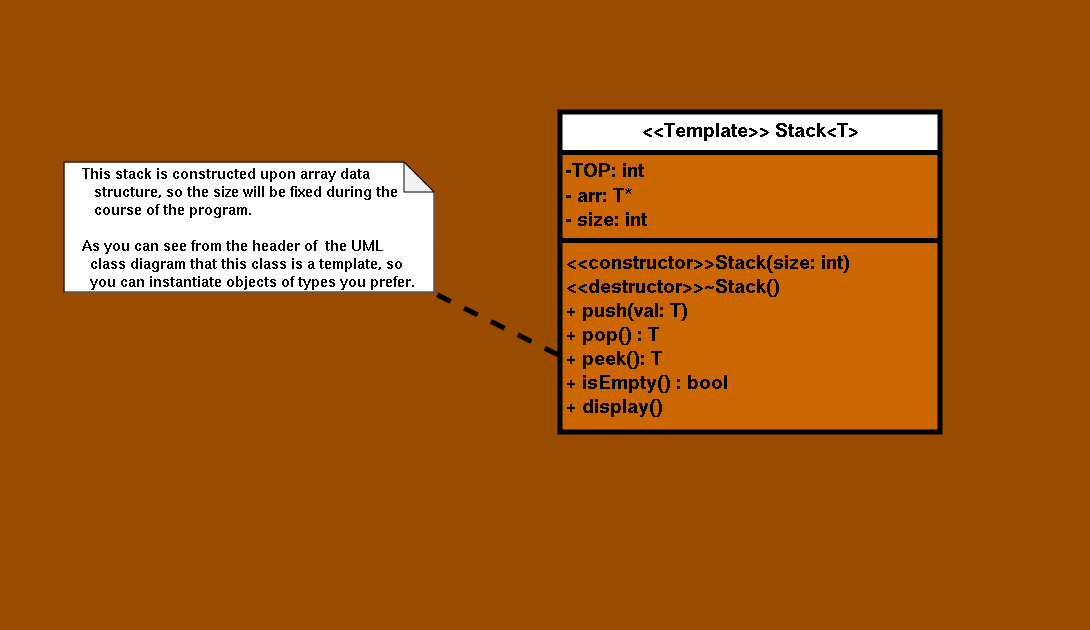

The diagram above was exported from draw.io. Its source (the exported page's mxGraphModel, read from the mxfile embedded in the PNG):
<mxGraphModel dx="1105" dy="865" grid="1" gridSize="10" guides="1" tooltips="1" connect="1" arrows="1" fold="1" page="1" pageScale="1" pageWidth="1169" pageHeight="827" background="#994C00" math="0" shadow="0">
  <root>
    <mxCell id="WIyWlLk6GJQsqaUBKTNV-0" />
    <mxCell id="WIyWlLk6GJQsqaUBKTNV-1" parent="WIyWlLk6GJQsqaUBKTNV-0" />
    <mxCell id="p9aI5Re8IBE3r6xkO7wX-0" value="&lt;font style=&quot;font-size: 20px;&quot;&gt;&amp;lt;&amp;lt;Template&amp;gt;&amp;gt; Stack&amp;lt;T&amp;gt;&lt;/font&gt;" style="swimlane;fontStyle=1;align=center;verticalAlign=top;childLayout=stackLayout;horizontal=1;startSize=40;horizontalStack=0;resizeParent=1;resizeParentMax=0;resizeLast=0;collapsible=1;marginBottom=0;whiteSpace=wrap;html=1;swimlaneFillColor=#CC6600;gradientColor=none;strokeWidth=5;" vertex="1" parent="WIyWlLk6GJQsqaUBKTNV-1">
      <mxGeometry x="616" y="120" width="380" height="320" as="geometry" />
    </mxCell>
    <mxCell id="p9aI5Re8IBE3r6xkO7wX-1" value="&lt;div style=&quot;font-size: 20px;&quot;&gt;&lt;font style=&quot;font-size: 20px;&quot;&gt;&lt;b&gt;-TOP: int&lt;/b&gt;&lt;/font&gt;&lt;/div&gt;&lt;div style=&quot;font-size: 20px;&quot;&gt;&lt;font style=&quot;font-size: 20px;&quot;&gt;&lt;b&gt;- arr: T*&lt;/b&gt;&lt;/font&gt;&lt;/div&gt;&lt;div style=&quot;font-size: 20px;&quot;&gt;&lt;b&gt;&lt;font style=&quot;font-size: 20px;&quot;&gt;- size: int&lt;/font&gt;&lt;br&gt;&lt;/b&gt;&lt;/div&gt;" style="text;strokeColor=none;fillColor=none;align=left;verticalAlign=top;spacingLeft=4;spacingRight=4;overflow=hidden;rotatable=0;points=[[0,0.5],[1,0.5]];portConstraint=eastwest;whiteSpace=wrap;html=1;" vertex="1" parent="p9aI5Re8IBE3r6xkO7wX-0">
      <mxGeometry y="40" width="380" height="84" as="geometry" />
    </mxCell>
    <mxCell id="p9aI5Re8IBE3r6xkO7wX-2" value="" style="line;strokeWidth=5;fillColor=none;align=left;verticalAlign=middle;spacingTop=-1;spacingLeft=3;spacingRight=3;rotatable=0;labelPosition=right;points=[];portConstraint=eastwest;strokeColor=inherit;" vertex="1" parent="p9aI5Re8IBE3r6xkO7wX-0">
      <mxGeometry y="124" width="380" height="8" as="geometry" />
    </mxCell>
    <mxCell id="p9aI5Re8IBE3r6xkO7wX-3" value="&lt;b&gt;&lt;font style=&quot;font-size: 20px;&quot;&gt;&amp;lt;&amp;lt;constructor&amp;gt;&amp;gt;Stack(size: int)&lt;br&gt;&amp;lt;&amp;lt;destructor&amp;gt;&amp;gt;~Stack()&lt;br&gt;+ push(val: T)&lt;br&gt;+ pop() : T&lt;br&gt;+ peek(): T&lt;br&gt;+ isEmpty() : bool&lt;br&gt;+ display()&lt;/font&gt;&lt;/b&gt;&lt;div style=&quot;font-size: 20px;&quot;&gt;&lt;b&gt;&lt;font style=&quot;font-size: 20px;&quot;&gt;&lt;br&gt;&lt;br&gt;&lt;/font&gt;&lt;br&gt;&lt;br&gt;&lt;/b&gt;&lt;/div&gt;" style="text;strokeColor=none;fillColor=none;align=left;verticalAlign=top;spacingLeft=4;spacingRight=4;overflow=hidden;rotatable=0;points=[[0,0.5],[1,0.5]];portConstraint=eastwest;whiteSpace=wrap;html=1;" vertex="1" parent="p9aI5Re8IBE3r6xkO7wX-0">
      <mxGeometry y="132" width="380" height="188" as="geometry" />
    </mxCell>
    <mxCell id="p9aI5Re8IBE3r6xkO7wX-4" value="&amp;nbsp;" style="text;html=1;align=center;verticalAlign=middle;resizable=0;points=[];autosize=1;strokeColor=none;fillColor=none;" vertex="1" parent="WIyWlLk6GJQsqaUBKTNV-1">
      <mxGeometry x="566" y="8" width="30" height="30" as="geometry" />
    </mxCell>
    <mxCell id="p9aI5Re8IBE3r6xkO7wX-5" value="&amp;nbsp;" style="text;html=1;align=center;verticalAlign=middle;resizable=0;points=[];autosize=1;strokeColor=none;fillColor=none;" vertex="1" parent="WIyWlLk6GJQsqaUBKTNV-1">
      <mxGeometry x="966" y="208" width="30" height="30" as="geometry" />
    </mxCell>
    <mxCell id="p9aI5Re8IBE3r6xkO7wX-6" value="&amp;nbsp;" style="text;html=1;align=center;verticalAlign=middle;resizable=0;points=[];autosize=1;strokeColor=none;fillColor=none;" vertex="1" parent="WIyWlLk6GJQsqaUBKTNV-1">
      <mxGeometry x="196" y="208" width="30" height="30" as="geometry" />
    </mxCell>
    <mxCell id="p9aI5Re8IBE3r6xkO7wX-7" value="&lt;div align=&quot;left&quot; style=&quot;font-size: 15px;&quot;&gt;&lt;b&gt;&lt;font style=&quot;font-size: 15px;&quot;&gt;This stack is constructed upon array data&lt;/font&gt;&lt;/b&gt;&lt;/div&gt;&lt;div align=&quot;left&quot; style=&quot;font-size: 15px;&quot;&gt;&lt;b&gt;&lt;font style=&quot;font-size: 15px;&quot;&gt;&amp;nbsp;&amp;nbsp; structure, so the size will be fixed during the&lt;/font&gt;&lt;/b&gt;&lt;/div&gt;&lt;div align=&quot;left&quot; style=&quot;font-size: 15px;&quot;&gt;&lt;b&gt;&lt;font style=&quot;font-size: 15px;&quot;&gt;&amp;nbsp;&amp;nbsp; course of the program.&lt;/font&gt;&lt;/b&gt;&lt;/div&gt;&lt;div align=&quot;left&quot; style=&quot;font-size: 15px;&quot;&gt;&lt;b&gt;&lt;font style=&quot;font-size: 15px;&quot;&gt;&lt;br&gt;&lt;/font&gt;&lt;/b&gt;&lt;/div&gt;&lt;div align=&quot;left&quot; style=&quot;font-size: 15px;&quot;&gt;&lt;b&gt;&lt;font style=&quot;font-size: 15px;&quot;&gt;As you can see from the header of&amp;nbsp; the UML&lt;/font&gt;&lt;/b&gt;&lt;/div&gt;&lt;div align=&quot;left&quot; style=&quot;font-size: 15px;&quot;&gt;&lt;b&gt;&lt;font style=&quot;font-size: 15px;&quot;&gt;&amp;nbsp; class diagram that this class is a template, so&lt;/font&gt;&lt;/b&gt;&lt;/div&gt;&lt;div align=&quot;left&quot; style=&quot;font-size: 15px;&quot;&gt;&lt;b&gt;&lt;font style=&quot;font-size: 15px;&quot;&gt;&amp;nbsp; you can instantiate objects of types you prefer.&lt;br&gt;&lt;/font&gt;&lt;/b&gt;&lt;/div&gt;" style="shape=note;whiteSpace=wrap;html=1;backgroundOutline=1;darkOpacity=0.05;" vertex="1" parent="WIyWlLk6GJQsqaUBKTNV-1">
      <mxGeometry x="120" y="170" width="370" height="130" as="geometry" />
    </mxCell>
    <mxCell id="p9aI5Re8IBE3r6xkO7wX-8" value="" style="endArrow=none;dashed=1;html=1;rounded=0;strokeWidth=5;exitX=-0.006;exitY=0.587;exitDx=0;exitDy=0;exitPerimeter=0;entryX=0.977;entryY=0.975;entryDx=0;entryDy=0;entryPerimeter=0;" edge="1" parent="WIyWlLk6GJQsqaUBKTNV-1" source="p9aI5Re8IBE3r6xkO7wX-3" target="p9aI5Re8IBE3r6xkO7wX-7">
      <mxGeometry width="50" height="50" relative="1" as="geometry">
        <mxPoint x="230" y="354" as="sourcePoint" />
        <mxPoint x="280" y="304" as="targetPoint" />
      </mxGeometry>
    </mxCell>
    <mxCell id="p9aI5Re8IBE3r6xkO7wX-9" value="&amp;nbsp;" style="text;html=1;align=center;verticalAlign=middle;resizable=0;points=[];autosize=1;strokeColor=none;fillColor=none;" vertex="1" parent="WIyWlLk6GJQsqaUBKTNV-1">
      <mxGeometry x="56" y="208" width="30" height="30" as="geometry" />
    </mxCell>
    <mxCell id="p9aI5Re8IBE3r6xkO7wX-10" value="&amp;nbsp;" style="text;html=1;align=center;verticalAlign=middle;resizable=0;points=[];autosize=1;strokeColor=none;fillColor=none;" vertex="1" parent="WIyWlLk6GJQsqaUBKTNV-1">
      <mxGeometry x="696" y="608" width="30" height="30" as="geometry" />
    </mxCell>
    <mxCell id="p9aI5Re8IBE3r6xkO7wX-12" value="&amp;nbsp;" style="text;html=1;align=center;verticalAlign=middle;resizable=0;points=[];autosize=1;strokeColor=none;fillColor=none;" vertex="1" parent="WIyWlLk6GJQsqaUBKTNV-1">
      <mxGeometry x="1116" y="208" width="30" height="30" as="geometry" />
    </mxCell>
  </root>
</mxGraphModel>